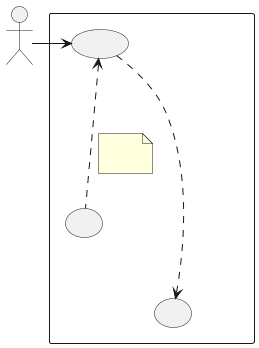

The diagram above was rendered by PlantUML. Its source (embedded in the PNG):
@startuml
skinparam wrapWidth 200
skinparam MaxMessageSize 150
top to bottom direction
skinparam packageStyle rectangle

actor "Utente del Simulatore" as SA_sym_usr

rectangle "Sistema" {
    usecase "UCS19 - Comando anomalia sensore - outliers nelle misurazioni" as comando_anomalia_outliers_misurazioni
    usecase "UCS16 - Errore valore numerico invalido" as err_valore_numerico_invalido
    usecase "UCS12.1.1 - Inserimento range generazione dati" as inserimento_range_generazione_dati
}

SA_sym_usr -right-> comando_anomalia_outliers_misurazioni
comando_anomalia_outliers_misurazioni -down..> inserimento_range_generazione_dati : <<include>>
err_valore_numerico_invalido .up.> comando_anomalia_outliers_misurazioni : <<extend>>
note on link
  EP: ValoreNumericoInvalido
  Condition: È stato inserito un valore numerico non valido
end note
@enduml